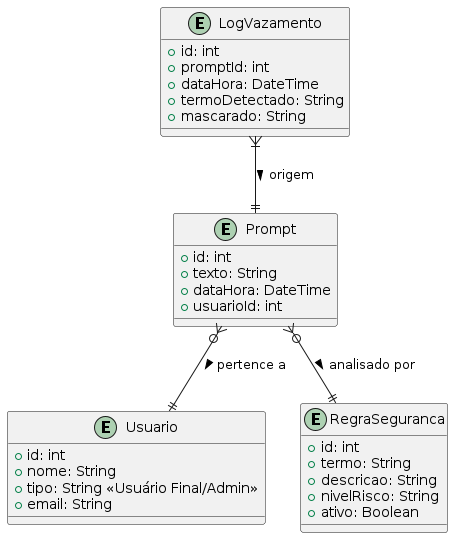

The diagram above was rendered by PlantUML. Its source (embedded in the PNG):
@startuml
entity Prompt {
  +id: int
  +texto: String
  +dataHora: DateTime
  +usuarioId: int
}

entity Usuario {
  +id: int
  +nome: String
  +tipo: String <<Usuário Final/Admin>>
  +email: String
}

entity RegraSeguranca {
  +id: int
  +termo: String
  +descricao: String
  +nivelRisco: String
  +ativo: Boolean
}

entity LogVazamento {
  +id: int
  +promptId: int
  +dataHora: DateTime
  +termoDetectado: String
  +mascarado: String
}

Prompt }o--|| Usuario : pertence a >
LogVazamento }|--|| Prompt : origem >
Prompt }o--|| RegraSeguranca : analisado por >

@enduml